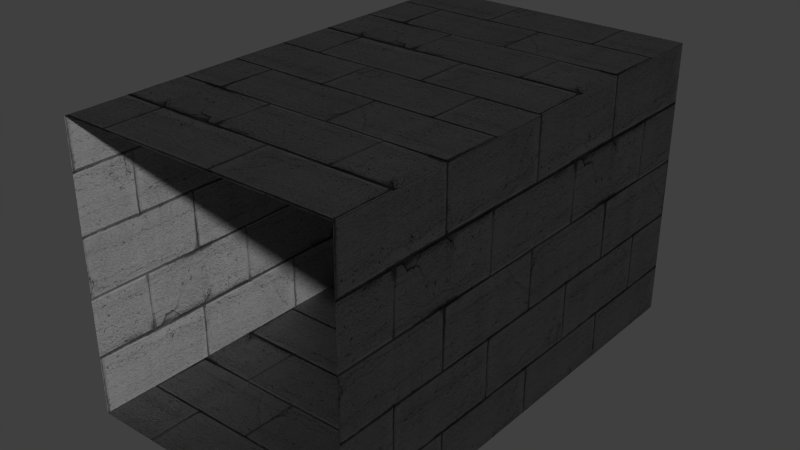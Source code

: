 # Source: Corridor1.blend  (saved by Blender 2.69.0; exported with 4.5.12 LTS)
import bpy
from mathutils import Matrix  # noqa: F401  (used for matrix-valued properties, if any)

bpy.ops.wm.read_factory_settings(use_empty=True)
scene = bpy.context.scene
scene.name = 'Scene'

# ---- collections
col_collection_1 = bpy.data.collections.new('Collection 1'); scene.collection.children.link(col_collection_1)

# ---- images (referenced by path relative to the original .blend; pixels are not part of the script)
import os
ASSET_DIR = os.environ.get("B2B_ASSET_DIR", "")  # directory of the original .blend (textures are referenced by path, not embedded)
HERE = os.path.dirname(os.path.abspath(__file__))  # packed textures are extracted next to this script under _unpacked/

def load_image(name, relpath, width, height, colorspace="sRGB"):
    """Load a texture the original file referenced (path relative to the .blend, or extracted next to this script)."""
    p = next((c for c in (os.path.join(HERE, relpath), os.path.join(ASSET_DIR, relpath)) if relpath and os.path.exists(c)), "")
    if p:
        img = bpy.data.images.load(p, check_existing=True)
        img.name = name
    else:  # same state as the original file: an image datablock whose file is absent (Cycles renders it pink)
        img = bpy.data.images.new(name, width, height)
        img.source = "FILE"
        img.filepath = "//" + (relpath or name)
    img.colorspace_settings.name = colorspace
    return img
img_bricks_n = load_image('Bricks_N', '_unpacked/Bricks_N.089ba44a.jpg', 700, 700, 'sRGB')
img_bricks = load_image('Bricks', '_unpacked/Bricks.d3aad183.jpg', 700, 700, 'sRGB')

# ---- materials (node trees are filled in below, after node groups)
mat_wall = bpy.data.materials.new('Wall')
mat_wall.alpha_threshold = 0.0
mat_wall.roughness = 0.5
mat_wall.line_color = (0.0, 0.0, 0.0, 1.0)
mat_floor = bpy.data.materials.new('Floor')
mat_floor.alpha_threshold = 0.0
mat_floor.roughness = 0.5
mat_floor.line_color = (0.0, 0.0, 0.0, 1.0)

# ---- material node trees
mat_wall.use_nodes = True; mat_wall.node_tree.nodes.clear()
_N = mat_wall.node_tree.nodes; _L = mat_wall.node_tree.links
n0 = _N.new('ShaderNodeOutputMaterial'); n0.name = 'Material Output'; n0.location = (300, 300)
n1 = _N.new('ShaderNodeBsdfDiffuse'); n1.name = 'Diffuse BSDF'; n1.location = (10, 300)
n2 = _N.new('ShaderNodeNormalMap'); n2.name = 'Normal Map'; n2.location = (-185, 251)
n2.uv_map = 'UVMap'
n3 = _N.new('ShaderNodeTexImage'); n3.name = 'Image Texture.001'; n3.location = (-375, 251)
n3.width = 140
n3.image = img_bricks_n
n4 = _N.new('ShaderNodeTexImage'); n4.name = 'Image Texture'; n4.location = (-377, 476)
n4.width = 140
n4.image = img_bricks
_L.new(n1.outputs[0], n0.inputs[0])
_L.new(n4.outputs[0], n1.inputs[0])
_L.new(n3.outputs[0], n2.inputs[1])
_L.new(n2.outputs[0], n1.inputs[2])
n0.is_active_output = True
mat_floor.use_nodes = True; mat_floor.node_tree.nodes.clear()
_N = mat_floor.node_tree.nodes; _L = mat_floor.node_tree.links
n0 = _N.new('ShaderNodeBsdfDiffuse'); n0.name = 'Diffuse BSDF'; n0.location = (467, 533)
n1 = _N.new('ShaderNodeOutputMaterial'); n1.name = 'Material Output'; n1.location = (648, 527)
n2 = _N.new('ShaderNodeTexImage'); n2.name = 'Image Texture.001'; n2.location = (132, 356)
n2.width = 140
n2.image = img_bricks_n
n3 = _N.new('ShaderNodeTexCoord'); n3.name = 'Texture Coordinate'; n3.location = (-95, 389)
n4 = _N.new('ShaderNodeTexImage'); n4.name = 'Image Texture'; n4.location = (132, 616)
n4.width = 140
n4.image = img_bricks
n5 = _N.new('ShaderNodeNormalMap'); n5.name = 'Normal Map'; n5.location = (296, 466)
n5.uv_map = 'UVMap'
_L.new(n2.outputs[0], n5.inputs[1])
_L.new(n3.outputs[2], n4.inputs[0])
_L.new(n3.outputs[2], n2.inputs[0])
_L.new(n0.outputs[0], n1.inputs[0])
_L.new(n5.outputs[0], n0.inputs[2])
_L.new(n4.outputs[0], n0.inputs[0])
n1.is_active_output = True

# ---- world
world_world = bpy.data.worlds.new('World'); scene.world = world_world
world_world.color = (0.05088, 0.05088, 0.05088)
world_world.use_sun_shadow = False
world_world.sun_shadow_jitter_overblur = 0.0
world_world.cycles.sampling_method = 'MANUAL'
world_world.cycles.sample_map_resolution = 256

# ---- meshes
me_cube_004 = bpy.data.meshes.new('Cube.004')
me_cube_004.from_pydata([(-1.5, -2.5, 0.0), (-1.5, 2.5, 0.0), (1.5, 2.5, 0.0), (1.5, -2.5, 0.0)], [], [(0, 1, 2, 3)])
_uv = me_cube_004.uv_layers.new(name='UVMap')
_uv.uv.foreach_set('vector', [-0.00705, 1.993, -0.00705, -0.006957, 1.193, -0.006957, 1.193, 1.993])
me_cube_004.materials.append(mat_wall)
me_cube_004.use_remesh_preserve_volume = False
me_cube_004.use_remesh_preserve_attributes = False
me_cube_004.use_mirror_vertex_groups = False
me_cube_004.update()
me_cube_003 = bpy.data.meshes.new('Cube.003')
me_cube_003.from_pydata([(-1.5, -2.5, -3.199e-07), (-1.5, 2.5, -3.199e-07), (1.5, 2.5, 3.199e-07), (1.5, -2.5, 3.199e-07)], [], [(0, 1, 2, 3)])
_uv = me_cube_003.uv_layers.new(name='UVMap')
_uv.uv.foreach_set('vector', [-0.4998, 0.007267, 1.5, 0.007267, 1.5, 1.207, -0.4998, 1.207])
me_cube_003.materials.append(mat_wall)
me_cube_003.use_remesh_preserve_volume = False
me_cube_003.use_remesh_preserve_attributes = False
me_cube_003.use_mirror_vertex_groups = False
me_cube_003.update()
me_cube_002 = bpy.data.meshes.new('Cube.002')
me_cube_002.from_pydata([(-1.5, -2.5, -3.199e-07), (-1.5, 2.5, -3.199e-07), (1.5, 2.5, 3.199e-07), (1.5, -2.5, 3.199e-07)], [], [(0, 1, 2, 3)])
_uv = me_cube_002.uv_layers.new(name='UVMap')
_uv.uv.foreach_set('vector', [-0.4998, 0.007267, 1.5, 0.007267, 1.5, 1.207, -0.4998, 1.207])
me_cube_002.materials.append(mat_wall)
me_cube_002.use_remesh_preserve_volume = False
me_cube_002.use_remesh_preserve_attributes = False
me_cube_002.use_mirror_vertex_groups = False
me_cube_002.update()
me_cube_001 = bpy.data.meshes.new('Cube.001')
me_cube_001.from_pydata([(-1.5, -2.5, 0.0), (-1.5, 2.5, 0.0), (1.5, 2.5, 0.0), (1.5, -2.5, 0.0)], [], [(0, 3, 2, 1)])
_uv = me_cube_001.uv_layers.new(name='UVMap')
_uv.uv.foreach_set('vector', [-0.00225, 1.983, 1.198, 1.983, 1.198, -0.01622, -0.002251, -0.01622])
me_cube_001.materials.append(mat_floor)
me_cube_001.use_remesh_preserve_volume = False
me_cube_001.use_remesh_preserve_attributes = False
me_cube_001.use_mirror_vertex_groups = False
me_cube_001.update()

# ---- objects
ob_ceiling = bpy.data.objects.new('Ceiling', me_cube_004)
ob_leftwall = bpy.data.objects.new('LeftWall', me_cube_003)
ob_rightwall = bpy.data.objects.new('RightWall', me_cube_002)
ob_floor = bpy.data.objects.new('Floor', me_cube_001)

# ---- transforms, parenting, visibility, modifiers, constraints
ob_ceiling.location = (0.0, 0.0, 3.0)
ob_ceiling.rotation_euler = (0.0, 0.0, 3.142)
ob_ceiling.lineart.crease_threshold = 0.0
ob_leftwall.location = (-1.5, 0.0, 1.5)
ob_leftwall.rotation_euler = (0.0, -1.571, 0.0)
ob_leftwall.lineart.crease_threshold = 0.0
ob_rightwall.location = (1.5, 0.0, 1.5)
ob_rightwall.rotation_euler = (0.0, 1.571, 0.0)
ob_rightwall.lineart.crease_threshold = 0.0
ob_floor.location = (0.0, 0.0, 0.0)
ob_floor.lineart.crease_threshold = 0.0

# ---- collection membership
col_collection_1.objects.link(ob_ceiling)
col_collection_1.objects.link(ob_leftwall)
col_collection_1.objects.link(ob_rightwall)
col_collection_1.objects.link(ob_floor)

# ---- scene / render settings (as saved in the file)
scene.frame_start = 1; scene.frame_end = 250; scene.frame_set(0)
scene.render.engine = 'CYCLES'
scene.render.image_settings.compression = 90
scene.render.resolution_percentage = 50
scene.render.dither_intensity = 0.0
scene.cycles.use_denoising = False
scene.cycles.samples = 10
scene.cycles.sampling_pattern = 'TABULATED_SOBOL'
scene.cycles.light_sampling_threshold = 0.0
scene.cycles.use_adaptive_sampling = False
scene.cycles.use_light_tree = False
scene.cycles.blur_glossy = 0.0
scene.cycles.volume_bounces = 1
scene.cycles.pixel_filter_type = 'GAUSSIAN'
scene.cycles.sample_clamp_indirect = 0.0
scene.view_settings.view_transform = 'Standard'
bpy.context.view_layer.update()

# ---- added for rendering (the .blend has no active camera and no usable light): camera, sun
cam_auto = bpy.data.cameras.new('AutoCamera')
cam_auto.lens = 50.0
cam_auto.sensor_width = 36.0
cam_auto.clip_end = 1000.0
ob_auto_camera = bpy.data.objects.new('AutoCamera', cam_auto)
scene.collection.objects.link(ob_auto_camera)
ob_auto_camera.location = (6.06711, -7.28053, 6.35369)
ob_auto_camera.rotation_euler = (1.09748, -7.21219e-08, 0.694738)
scene.camera = ob_auto_camera
light_auto_sun = bpy.data.lights.new('AutoSun', 'SUN')
light_auto_sun.energy = 3.0
light_auto_sun.angle = 0.0523599
ob_auto_sun = bpy.data.objects.new('AutoSun', light_auto_sun)
scene.collection.objects.link(ob_auto_sun)
ob_auto_sun.rotation_euler = (0.872665, 0.174533, 0.523599)
bpy.context.view_layer.update()
